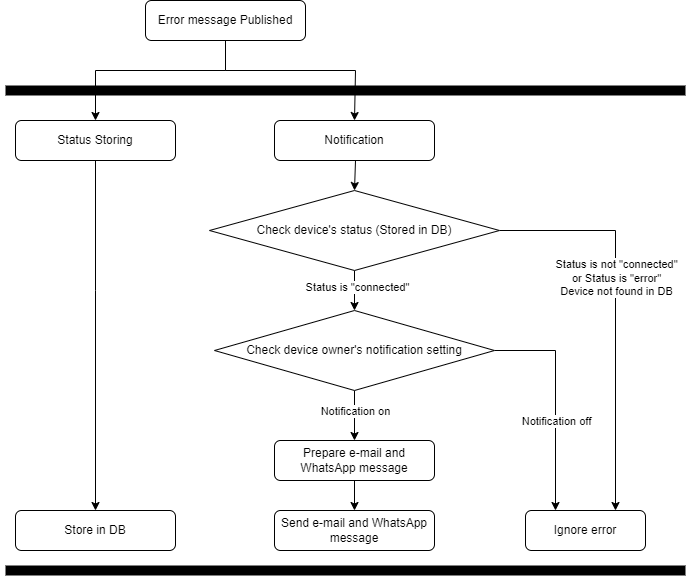

The diagram above was exported from draw.io. Its source (the exported page's mxGraphModel, read from the mxfile embedded in the PNG):
<mxGraphModel dx="1865" dy="585" grid="1" gridSize="10" guides="1" tooltips="1" connect="1" arrows="1" fold="1" page="1" pageScale="1" pageWidth="827" pageHeight="1169" math="0" shadow="0">
  <root>
    <mxCell id="WIyWlLk6GJQsqaUBKTNV-0" />
    <mxCell id="WIyWlLk6GJQsqaUBKTNV-1" parent="WIyWlLk6GJQsqaUBKTNV-0" />
    <mxCell id="lOLc3Gk7KypDATzfWvK3-2" style="edgeStyle=orthogonalEdgeStyle;rounded=0;orthogonalLoop=1;jettySize=auto;html=1;entryX=0.5;entryY=0;entryDx=0;entryDy=0;exitX=0.5;exitY=1;exitDx=0;exitDy=0;" parent="WIyWlLk6GJQsqaUBKTNV-1" source="lOLc3Gk7KypDATzfWvK3-0" target="I12f-BoRdbF1lNoAK7-1-9" edge="1">
      <mxGeometry relative="1" as="geometry">
        <Array as="points">
          <mxPoint x="220" y="80" />
          <mxPoint x="350" y="80" />
          <mxPoint x="350" y="130" />
        </Array>
      </mxGeometry>
    </mxCell>
    <mxCell id="I12f-BoRdbF1lNoAK7-1-1" value="" style="edgeStyle=orthogonalEdgeStyle;rounded=0;orthogonalLoop=1;jettySize=auto;html=1;entryX=0.5;entryY=0;entryDx=0;entryDy=0;exitX=0.5;exitY=1;exitDx=0;exitDy=0;" parent="WIyWlLk6GJQsqaUBKTNV-1" source="lOLc3Gk7KypDATzfWvK3-0" target="I12f-BoRdbF1lNoAK7-1-0" edge="1">
      <mxGeometry relative="1" as="geometry">
        <mxPoint x="220" y="60" as="sourcePoint" />
        <Array as="points">
          <mxPoint x="220" y="80" />
          <mxPoint x="90" y="80" />
        </Array>
      </mxGeometry>
    </mxCell>
    <mxCell id="lOLc3Gk7KypDATzfWvK3-0" value="Error message Published" style="rounded=1;whiteSpace=wrap;html=1;" parent="WIyWlLk6GJQsqaUBKTNV-1" vertex="1">
      <mxGeometry x="140" y="10" width="160" height="40" as="geometry" />
    </mxCell>
    <mxCell id="lOLc3Gk7KypDATzfWvK3-4" style="edgeStyle=orthogonalEdgeStyle;rounded=0;orthogonalLoop=1;jettySize=auto;html=1;entryX=0.75;entryY=0;entryDx=0;entryDy=0;exitX=1;exitY=0.5;exitDx=0;exitDy=0;" parent="WIyWlLk6GJQsqaUBKTNV-1" source="lOLc3Gk7KypDATzfWvK3-1" target="lOLc3Gk7KypDATzfWvK3-3" edge="1">
      <mxGeometry relative="1" as="geometry">
        <Array as="points">
          <mxPoint x="610" y="240" />
        </Array>
      </mxGeometry>
    </mxCell>
    <mxCell id="lOLc3Gk7KypDATzfWvK3-5" value="Status is not &quot;connected&quot;&lt;br&gt;or Status is &quot;error&quot;" style="edgeLabel;html=1;align=center;verticalAlign=middle;resizable=0;points=[];" parent="lOLc3Gk7KypDATzfWvK3-4" vertex="1" connectable="0">
      <mxGeometry x="-0.0222" y="-4" relative="1" as="geometry">
        <mxPoint x="4" y="-38" as="offset" />
      </mxGeometry>
    </mxCell>
    <mxCell id="lOLc3Gk7KypDATzfWvK3-6" value="Device not found in DB" style="edgeLabel;html=1;align=center;verticalAlign=middle;resizable=0;points=[];" parent="lOLc3Gk7KypDATzfWvK3-4" vertex="1" connectable="0">
      <mxGeometry x="0.3185" y="-3" relative="1" as="geometry">
        <mxPoint x="3" y="-85" as="offset" />
      </mxGeometry>
    </mxCell>
    <mxCell id="lOLc3Gk7KypDATzfWvK3-8" style="edgeStyle=orthogonalEdgeStyle;rounded=0;orthogonalLoop=1;jettySize=auto;html=1;" parent="WIyWlLk6GJQsqaUBKTNV-1" source="lOLc3Gk7KypDATzfWvK3-1" target="lOLc3Gk7KypDATzfWvK3-7" edge="1">
      <mxGeometry relative="1" as="geometry" />
    </mxCell>
    <mxCell id="lOLc3Gk7KypDATzfWvK3-9" value="Status is &quot;connected&quot;" style="edgeLabel;html=1;align=center;verticalAlign=middle;resizable=0;points=[];" parent="lOLc3Gk7KypDATzfWvK3-8" vertex="1" connectable="0">
      <mxGeometry x="-0.28" y="2" relative="1" as="geometry">
        <mxPoint y="2" as="offset" />
      </mxGeometry>
    </mxCell>
    <mxCell id="lOLc3Gk7KypDATzfWvK3-1" value="Check device's status (Stored in DB)" style="rhombus;whiteSpace=wrap;html=1;" parent="WIyWlLk6GJQsqaUBKTNV-1" vertex="1">
      <mxGeometry x="204" y="200" width="290" height="80" as="geometry" />
    </mxCell>
    <mxCell id="lOLc3Gk7KypDATzfWvK3-3" value="Ignore error" style="rounded=1;whiteSpace=wrap;html=1;" parent="WIyWlLk6GJQsqaUBKTNV-1" vertex="1">
      <mxGeometry x="520" y="520" width="120" height="40" as="geometry" />
    </mxCell>
    <mxCell id="lOLc3Gk7KypDATzfWvK3-11" style="edgeStyle=orthogonalEdgeStyle;rounded=0;orthogonalLoop=1;jettySize=auto;html=1;" parent="WIyWlLk6GJQsqaUBKTNV-1" source="lOLc3Gk7KypDATzfWvK3-7" target="lOLc3Gk7KypDATzfWvK3-10" edge="1">
      <mxGeometry relative="1" as="geometry" />
    </mxCell>
    <mxCell id="lOLc3Gk7KypDATzfWvK3-16" value="Notification on" style="edgeLabel;html=1;align=center;verticalAlign=middle;resizable=0;points=[];" parent="lOLc3Gk7KypDATzfWvK3-11" vertex="1" connectable="0">
      <mxGeometry x="0.4" y="1" relative="1" as="geometry">
        <mxPoint x="-1" y="-15" as="offset" />
      </mxGeometry>
    </mxCell>
    <mxCell id="lOLc3Gk7KypDATzfWvK3-14" style="edgeStyle=orthogonalEdgeStyle;rounded=0;orthogonalLoop=1;jettySize=auto;html=1;entryX=0.25;entryY=0;entryDx=0;entryDy=0;" parent="WIyWlLk6GJQsqaUBKTNV-1" source="lOLc3Gk7KypDATzfWvK3-7" target="lOLc3Gk7KypDATzfWvK3-3" edge="1">
      <mxGeometry relative="1" as="geometry">
        <mxPoint x="689" y="270" as="targetPoint" />
        <Array as="points">
          <mxPoint x="550" y="360" />
        </Array>
      </mxGeometry>
    </mxCell>
    <mxCell id="lOLc3Gk7KypDATzfWvK3-15" value="Notification off" style="edgeLabel;html=1;align=center;verticalAlign=middle;resizable=0;points=[];" parent="lOLc3Gk7KypDATzfWvK3-14" vertex="1" connectable="0">
      <mxGeometry x="-0.5" y="-2" relative="1" as="geometry">
        <mxPoint x="6" y="68" as="offset" />
      </mxGeometry>
    </mxCell>
    <mxCell id="lOLc3Gk7KypDATzfWvK3-7" value="Check device owner's notification setting" style="rhombus;whiteSpace=wrap;html=1;" parent="WIyWlLk6GJQsqaUBKTNV-1" vertex="1">
      <mxGeometry x="209" y="320" width="280" height="80" as="geometry" />
    </mxCell>
    <mxCell id="lOLc3Gk7KypDATzfWvK3-13" style="edgeStyle=orthogonalEdgeStyle;rounded=0;orthogonalLoop=1;jettySize=auto;html=1;" parent="WIyWlLk6GJQsqaUBKTNV-1" source="lOLc3Gk7KypDATzfWvK3-10" target="lOLc3Gk7KypDATzfWvK3-12" edge="1">
      <mxGeometry relative="1" as="geometry" />
    </mxCell>
    <mxCell id="lOLc3Gk7KypDATzfWvK3-10" value="Prepare e-mail and WhatsApp message" style="rounded=1;whiteSpace=wrap;html=1;" parent="WIyWlLk6GJQsqaUBKTNV-1" vertex="1">
      <mxGeometry x="269" y="450" width="160" height="40" as="geometry" />
    </mxCell>
    <mxCell id="lOLc3Gk7KypDATzfWvK3-12" value="Send e-mail and WhatsApp message" style="rounded=1;whiteSpace=wrap;html=1;" parent="WIyWlLk6GJQsqaUBKTNV-1" vertex="1">
      <mxGeometry x="269" y="520" width="160" height="40" as="geometry" />
    </mxCell>
    <mxCell id="I12f-BoRdbF1lNoAK7-1-0" value="Status Storing" style="rounded=1;whiteSpace=wrap;html=1;" parent="WIyWlLk6GJQsqaUBKTNV-1" vertex="1">
      <mxGeometry x="10" y="130" width="160" height="40" as="geometry" />
    </mxCell>
    <mxCell id="I12f-BoRdbF1lNoAK7-1-5" value="" style="endArrow=none;html=1;rounded=0;strokeWidth=10;" parent="WIyWlLk6GJQsqaUBKTNV-1" edge="1">
      <mxGeometry width="50" height="50" relative="1" as="geometry">
        <mxPoint y="100" as="sourcePoint" />
        <mxPoint x="680" y="100" as="targetPoint" />
      </mxGeometry>
    </mxCell>
    <mxCell id="I12f-BoRdbF1lNoAK7-1-6" value="Store in DB" style="rounded=1;whiteSpace=wrap;html=1;" parent="WIyWlLk6GJQsqaUBKTNV-1" vertex="1">
      <mxGeometry x="10" y="520" width="160" height="40" as="geometry" />
    </mxCell>
    <mxCell id="I12f-BoRdbF1lNoAK7-1-7" value="" style="edgeStyle=orthogonalEdgeStyle;rounded=0;orthogonalLoop=1;jettySize=auto;html=1;exitX=0.5;exitY=1;exitDx=0;exitDy=0;entryX=0.5;entryY=0;entryDx=0;entryDy=0;" parent="WIyWlLk6GJQsqaUBKTNV-1" source="I12f-BoRdbF1lNoAK7-1-0" target="I12f-BoRdbF1lNoAK7-1-6" edge="1">
      <mxGeometry relative="1" as="geometry">
        <mxPoint x="250" y="80" as="sourcePoint" />
        <mxPoint x="100" y="140" as="targetPoint" />
        <Array as="points">
          <mxPoint x="90" y="300" />
          <mxPoint x="90" y="300" />
        </Array>
      </mxGeometry>
    </mxCell>
    <mxCell id="I12f-BoRdbF1lNoAK7-1-8" value="" style="endArrow=none;html=1;rounded=0;strokeWidth=10;" parent="WIyWlLk6GJQsqaUBKTNV-1" edge="1">
      <mxGeometry width="50" height="50" relative="1" as="geometry">
        <mxPoint y="580" as="sourcePoint" />
        <mxPoint x="680" y="580" as="targetPoint" />
      </mxGeometry>
    </mxCell>
    <mxCell id="I12f-BoRdbF1lNoAK7-1-9" value="Notification" style="rounded=1;whiteSpace=wrap;html=1;" parent="WIyWlLk6GJQsqaUBKTNV-1" vertex="1">
      <mxGeometry x="269" y="130" width="160" height="40" as="geometry" />
    </mxCell>
    <mxCell id="I12f-BoRdbF1lNoAK7-1-12" value="" style="edgeStyle=orthogonalEdgeStyle;rounded=0;orthogonalLoop=1;jettySize=auto;html=1;exitX=0.5;exitY=1;exitDx=0;exitDy=0;entryX=0.5;entryY=0;entryDx=0;entryDy=0;" parent="WIyWlLk6GJQsqaUBKTNV-1" source="I12f-BoRdbF1lNoAK7-1-9" target="lOLc3Gk7KypDATzfWvK3-1" edge="1">
      <mxGeometry relative="1" as="geometry">
        <mxPoint x="100" y="180" as="sourcePoint" />
        <mxPoint x="100" y="555" as="targetPoint" />
        <Array as="points">
          <mxPoint x="350" y="170" />
          <mxPoint x="350" y="200" />
        </Array>
      </mxGeometry>
    </mxCell>
  </root>
</mxGraphModel>